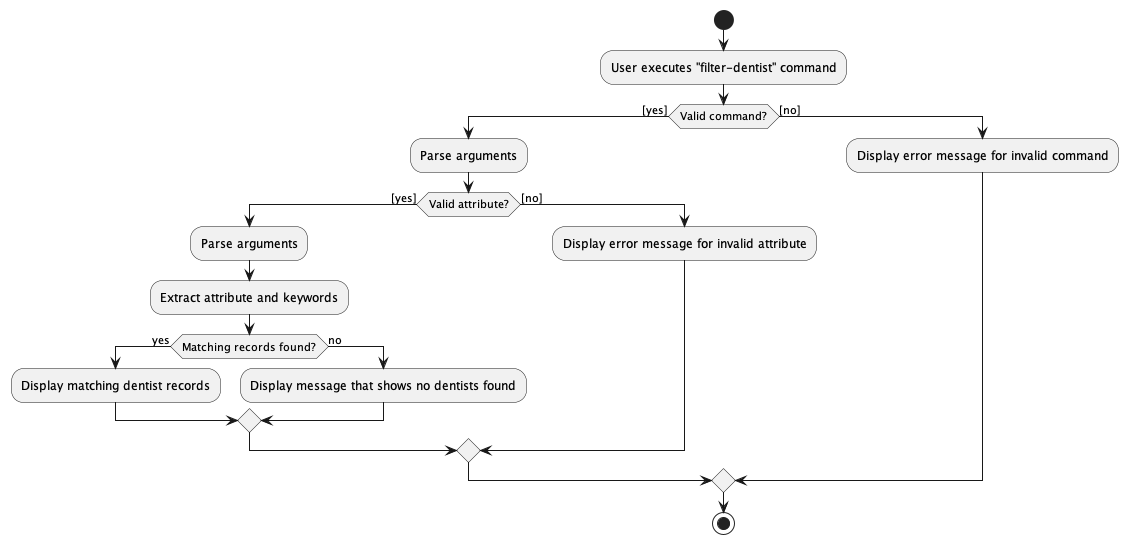

The diagram above was rendered by PlantUML. Its source (embedded in the PNG):
@startuml
start

:User executes "filter-dentist" command;

if (Valid command?) then ([yes])
    :Parse arguments;

    if (Valid attribute?) then ([yes])
        :Parse arguments;
        :Extract attribute and keywords;

        if (Matching records found?) then (yes)
            :Display matching dentist records;

            else (no)
                :Display message that shows no dentists found;
            endif

    else ([no])
        :Display error message for invalid attribute;
    endif

else ([no])
     :Display error message for invalid command;
endif

stop
@enduml